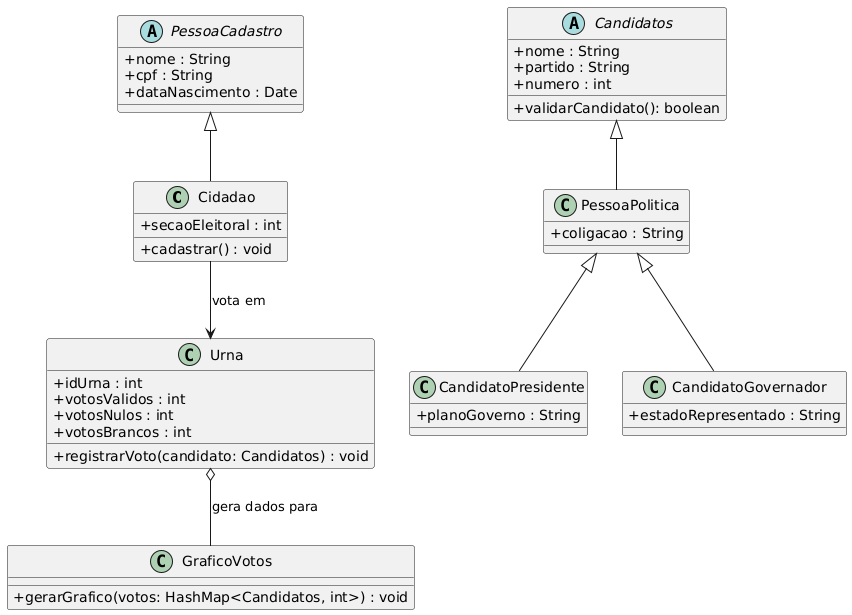

The diagram above was rendered by PlantUML. Its source (embedded in the PNG):
@startuml
skinparam classAttributeIconSize 0


Cidadao --> Urna : "vota em"
Urna o-- GraficoVotos : "gera dados para"
Candidatos <|-- PessoaPolitica
PessoaPolitica <|-- CandidatoPresidente
PessoaPolitica <|-- CandidatoGovernador


abstract class Candidatos {
    + nome : String
    + partido : String
    + numero : int
    + validarCandidato(): boolean
}

class PessoaPolitica {
    + coligacao : String
}

class CandidatoPresidente {
    + planoGoverno : String
}

class CandidatoGovernador {
    + estadoRepresentado : String
}

abstract class PessoaCadastro {
    + nome : String
    + cpf : String
    + dataNascimento : Date
}

PessoaCadastro <|-- Cidadao

class Cidadao {
    + secaoEleitoral : int
    + cadastrar() : void
}

class Urna {
    + idUrna : int
    + votosValidos : int
    + votosNulos : int
    + votosBrancos : int
    + registrarVoto(candidato: Candidatos) : void
}

class GraficoVotos {
    + gerarGrafico(votos: HashMap<Candidatos, int>) : void
}
@enduml